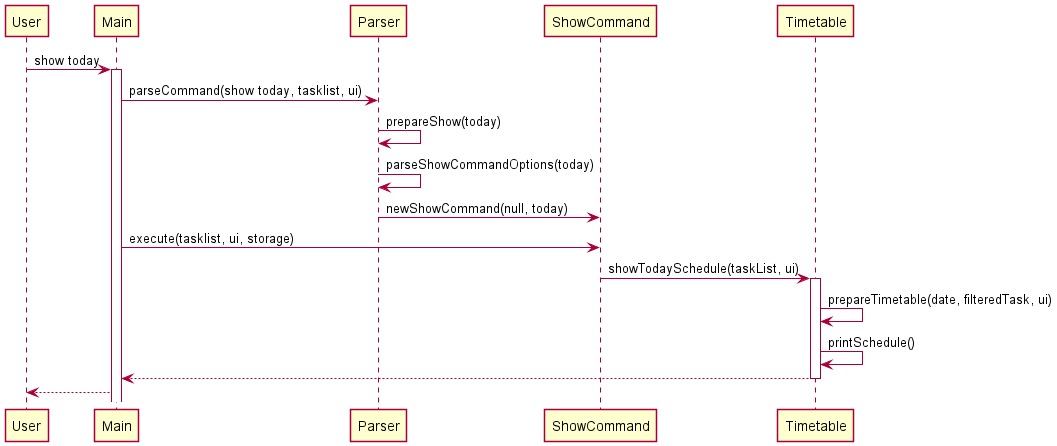

The diagram above was rendered by PlantUML. Its source (embedded in the PNG):
@startuml

skinparam Shadowing false
skinparam BoxPadding 10

User -> Main: show today
activate Main
Main -> Parser: parseCommand(show today, tasklist, ui)
Parser -> Parser: prepareShow(today)
Parser -> Parser: parseShowCommandOptions(today)
Parser -> ShowCommand: newShowCommand(null, today)
Main -> ShowCommand: execute(tasklist, ui, storage)
ShowCommand -> Timetable: showTodaySchedule(taskList, ui)
activate Timetable
Timetable -> Timetable: prepareTimetable(date, filteredTask, ui)
Timetable -> Timetable: printSchedule()
Timetable --> Main
deactivate Timetable
Main --> User

@enduml